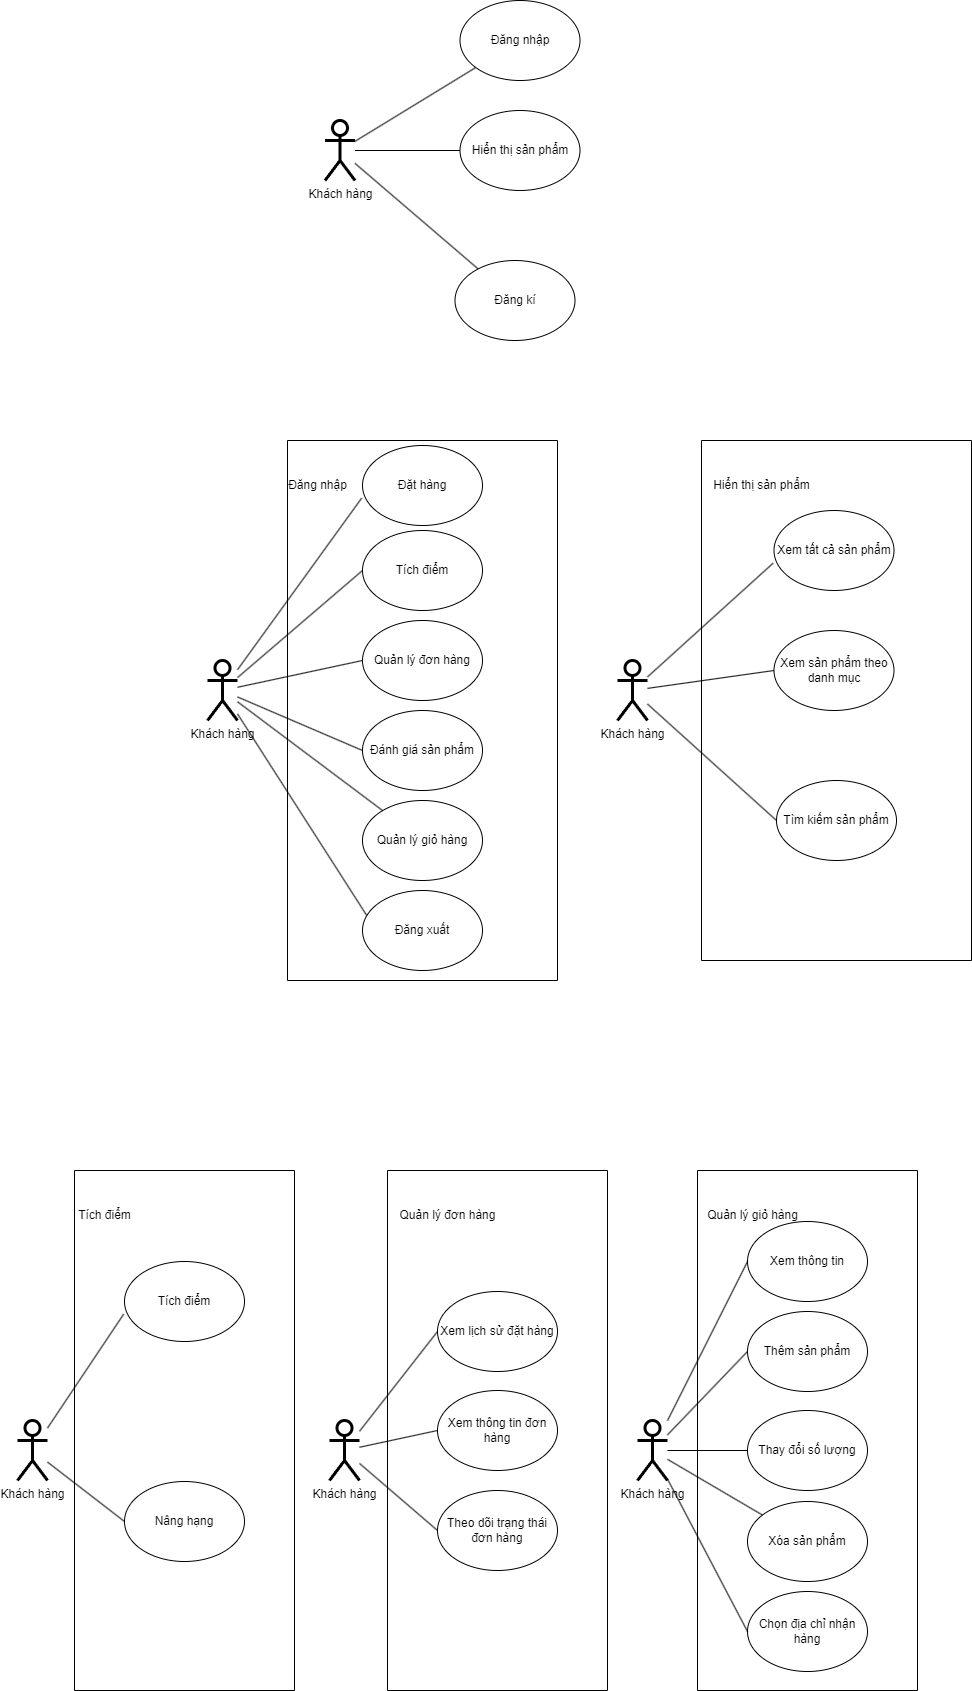

The diagram above was exported from draw.io. Its source (the exported page's mxGraphModel, read from the mxfile embedded in the PNG):
<mxGraphModel dx="2249" dy="1874" grid="1" gridSize="10" guides="1" tooltips="1" connect="1" arrows="1" fold="1" page="1" pageScale="1" pageWidth="827" pageHeight="1169" math="0" shadow="0">
  <root>
    <mxCell id="0" />
    <mxCell id="1" parent="0" />
    <mxCell id="nctqHc-31DNvnqwWXmMh-1" style="rounded=0;orthogonalLoop=1;jettySize=auto;html=1;entryX=-0.007;entryY=0.658;entryDx=0;entryDy=0;entryPerimeter=0;endArrow=none;endFill=0;" edge="1" parent="1" source="nctqHc-31DNvnqwWXmMh-2" target="nctqHc-31DNvnqwWXmMh-4">
      <mxGeometry relative="1" as="geometry" />
    </mxCell>
    <mxCell id="nctqHc-31DNvnqwWXmMh-2" value="Khách hàng" style="shape=umlActor;verticalLabelPosition=bottom;verticalAlign=top;html=1;outlineConnect=0;strokeWidth=3;" vertex="1" parent="1">
      <mxGeometry x="-290" y="-390" width="30" height="60" as="geometry" />
    </mxCell>
    <mxCell id="nctqHc-31DNvnqwWXmMh-3" value="" style="swimlane;startSize=0;" vertex="1" parent="1">
      <mxGeometry x="-210" y="-610" width="270" height="540" as="geometry">
        <mxRectangle x="150" y="-30" width="50" height="40" as="alternateBounds" />
      </mxGeometry>
    </mxCell>
    <mxCell id="nctqHc-31DNvnqwWXmMh-4" value="Đặt hàng" style="ellipse;whiteSpace=wrap;html=1;" vertex="1" parent="nctqHc-31DNvnqwWXmMh-3">
      <mxGeometry x="75" y="5" width="120" height="80" as="geometry" />
    </mxCell>
    <mxCell id="nctqHc-31DNvnqwWXmMh-5" value="Tích điểm" style="ellipse;whiteSpace=wrap;html=1;" vertex="1" parent="nctqHc-31DNvnqwWXmMh-3">
      <mxGeometry x="75" y="90" width="120" height="80" as="geometry" />
    </mxCell>
    <mxCell id="nctqHc-31DNvnqwWXmMh-6" value="Quản lý đơn hàng" style="ellipse;whiteSpace=wrap;html=1;" vertex="1" parent="nctqHc-31DNvnqwWXmMh-3">
      <mxGeometry x="75" y="180" width="120" height="80" as="geometry" />
    </mxCell>
    <mxCell id="nctqHc-31DNvnqwWXmMh-7" value="Đánh giá sản phẩm" style="ellipse;whiteSpace=wrap;html=1;" vertex="1" parent="nctqHc-31DNvnqwWXmMh-3">
      <mxGeometry x="75" y="270" width="120" height="80" as="geometry" />
    </mxCell>
    <mxCell id="nctqHc-31DNvnqwWXmMh-8" value="Quản lý giỏ hàng" style="ellipse;whiteSpace=wrap;html=1;" vertex="1" parent="nctqHc-31DNvnqwWXmMh-3">
      <mxGeometry x="75" y="360" width="120" height="80" as="geometry" />
    </mxCell>
    <mxCell id="nctqHc-31DNvnqwWXmMh-9" value="Đăng nhập" style="text;html=1;align=center;verticalAlign=middle;resizable=0;points=[];autosize=1;strokeColor=none;fillColor=none;" vertex="1" parent="nctqHc-31DNvnqwWXmMh-3">
      <mxGeometry x="-10" y="30" width="80" height="30" as="geometry" />
    </mxCell>
    <mxCell id="nctqHc-31DNvnqwWXmMh-10" value="Đăng xuất" style="ellipse;whiteSpace=wrap;html=1;" vertex="1" parent="nctqHc-31DNvnqwWXmMh-3">
      <mxGeometry x="75" y="450" width="120" height="80" as="geometry" />
    </mxCell>
    <mxCell id="nctqHc-31DNvnqwWXmMh-11" style="rounded=0;orthogonalLoop=1;jettySize=auto;html=1;entryX=0;entryY=0.5;entryDx=0;entryDy=0;endArrow=none;endFill=0;" edge="1" parent="1" source="nctqHc-31DNvnqwWXmMh-2" target="nctqHc-31DNvnqwWXmMh-5">
      <mxGeometry relative="1" as="geometry" />
    </mxCell>
    <mxCell id="nctqHc-31DNvnqwWXmMh-12" style="rounded=0;orthogonalLoop=1;jettySize=auto;html=1;entryX=0;entryY=0.5;entryDx=0;entryDy=0;endArrow=none;endFill=0;" edge="1" parent="1" source="nctqHc-31DNvnqwWXmMh-2" target="nctqHc-31DNvnqwWXmMh-6">
      <mxGeometry relative="1" as="geometry" />
    </mxCell>
    <mxCell id="nctqHc-31DNvnqwWXmMh-13" style="rounded=0;orthogonalLoop=1;jettySize=auto;html=1;entryX=0;entryY=0.5;entryDx=0;entryDy=0;endArrow=none;endFill=0;" edge="1" parent="1" source="nctqHc-31DNvnqwWXmMh-2" target="nctqHc-31DNvnqwWXmMh-7">
      <mxGeometry relative="1" as="geometry" />
    </mxCell>
    <mxCell id="nctqHc-31DNvnqwWXmMh-14" style="rounded=0;orthogonalLoop=1;jettySize=auto;html=1;endArrow=none;endFill=0;" edge="1" parent="1" source="nctqHc-31DNvnqwWXmMh-2" target="nctqHc-31DNvnqwWXmMh-8">
      <mxGeometry relative="1" as="geometry" />
    </mxCell>
    <mxCell id="nctqHc-31DNvnqwWXmMh-15" style="edgeStyle=none;rounded=0;orthogonalLoop=1;jettySize=auto;html=1;endArrow=none;endFill=0;" edge="1" parent="1" source="nctqHc-31DNvnqwWXmMh-16" target="nctqHc-31DNvnqwWXmMh-17">
      <mxGeometry relative="1" as="geometry">
        <mxPoint x="-152.5" y="-840" as="sourcePoint" />
      </mxGeometry>
    </mxCell>
    <mxCell id="nctqHc-31DNvnqwWXmMh-16" value="Khách hàng" style="shape=umlActor;verticalLabelPosition=bottom;verticalAlign=top;html=1;outlineConnect=0;strokeWidth=3;" vertex="1" parent="1">
      <mxGeometry x="-172.5" y="-930" width="30" height="60" as="geometry" />
    </mxCell>
    <mxCell id="nctqHc-31DNvnqwWXmMh-17" value="Đăng nhập" style="ellipse;whiteSpace=wrap;html=1;" vertex="1" parent="1">
      <mxGeometry x="-37.5" y="-1050" width="120" height="80" as="geometry" />
    </mxCell>
    <mxCell id="nctqHc-31DNvnqwWXmMh-18" value="Hiển thị sản phẩm" style="ellipse;whiteSpace=wrap;html=1;" vertex="1" parent="1">
      <mxGeometry x="-37.5" y="-940" width="120" height="80" as="geometry" />
    </mxCell>
    <mxCell id="nctqHc-31DNvnqwWXmMh-19" style="edgeStyle=none;rounded=0;orthogonalLoop=1;jettySize=auto;html=1;endArrow=none;endFill=0;entryX=0;entryY=0.5;entryDx=0;entryDy=0;" edge="1" parent="1" source="nctqHc-31DNvnqwWXmMh-16" target="nctqHc-31DNvnqwWXmMh-18">
      <mxGeometry relative="1" as="geometry">
        <mxPoint x="-152.5" y="-840" as="sourcePoint" />
      </mxGeometry>
    </mxCell>
    <mxCell id="nctqHc-31DNvnqwWXmMh-20" style="rounded=0;orthogonalLoop=1;jettySize=auto;html=1;entryX=-0.007;entryY=0.658;entryDx=0;entryDy=0;entryPerimeter=0;endArrow=none;endFill=0;" edge="1" parent="1" source="nctqHc-31DNvnqwWXmMh-21" target="nctqHc-31DNvnqwWXmMh-23">
      <mxGeometry relative="1" as="geometry" />
    </mxCell>
    <mxCell id="nctqHc-31DNvnqwWXmMh-21" value="Khách hàng" style="shape=umlActor;verticalLabelPosition=bottom;verticalAlign=top;html=1;outlineConnect=0;strokeWidth=3;" vertex="1" parent="1">
      <mxGeometry x="120" y="-390" width="30" height="60" as="geometry" />
    </mxCell>
    <mxCell id="nctqHc-31DNvnqwWXmMh-22" value="" style="swimlane;startSize=0;" vertex="1" parent="1">
      <mxGeometry x="204" y="-610" width="270" height="520" as="geometry">
        <mxRectangle x="580" y="-30" width="50" height="40" as="alternateBounds" />
      </mxGeometry>
    </mxCell>
    <mxCell id="nctqHc-31DNvnqwWXmMh-23" value="Xem tất cả sản phẩm" style="ellipse;whiteSpace=wrap;html=1;" vertex="1" parent="nctqHc-31DNvnqwWXmMh-22">
      <mxGeometry x="72.5" y="70" width="120" height="80" as="geometry" />
    </mxCell>
    <mxCell id="nctqHc-31DNvnqwWXmMh-24" value="Xem sản phẩm theo danh mục" style="ellipse;whiteSpace=wrap;html=1;" vertex="1" parent="nctqHc-31DNvnqwWXmMh-22">
      <mxGeometry x="72.5" y="190" width="120" height="80" as="geometry" />
    </mxCell>
    <mxCell id="nctqHc-31DNvnqwWXmMh-25" value="Hiển thị sản phẩm" style="text;html=1;align=center;verticalAlign=middle;resizable=0;points=[];autosize=1;strokeColor=none;fillColor=none;" vertex="1" parent="nctqHc-31DNvnqwWXmMh-22">
      <mxGeometry y="30" width="120" height="30" as="geometry" />
    </mxCell>
    <mxCell id="nctqHc-31DNvnqwWXmMh-26" value="Tìm kiếm sản phẩm" style="ellipse;whiteSpace=wrap;html=1;" vertex="1" parent="nctqHc-31DNvnqwWXmMh-22">
      <mxGeometry x="75" y="340" width="120" height="80" as="geometry" />
    </mxCell>
    <mxCell id="nctqHc-31DNvnqwWXmMh-27" style="rounded=0;orthogonalLoop=1;jettySize=auto;html=1;entryX=0;entryY=0.5;entryDx=0;entryDy=0;endArrow=none;endFill=0;" edge="1" parent="1" source="nctqHc-31DNvnqwWXmMh-21" target="nctqHc-31DNvnqwWXmMh-24">
      <mxGeometry relative="1" as="geometry" />
    </mxCell>
    <mxCell id="nctqHc-31DNvnqwWXmMh-28" style="rounded=0;orthogonalLoop=1;jettySize=auto;html=1;entryX=0;entryY=0.5;entryDx=0;entryDy=0;endArrow=none;endFill=0;" edge="1" parent="1" source="nctqHc-31DNvnqwWXmMh-21" target="nctqHc-31DNvnqwWXmMh-26">
      <mxGeometry relative="1" as="geometry" />
    </mxCell>
    <mxCell id="nctqHc-31DNvnqwWXmMh-29" value="Đăng kí" style="ellipse;whiteSpace=wrap;html=1;" vertex="1" parent="1">
      <mxGeometry x="-42.5" y="-790" width="120" height="80" as="geometry" />
    </mxCell>
    <mxCell id="nctqHc-31DNvnqwWXmMh-30" style="edgeStyle=none;rounded=0;orthogonalLoop=1;jettySize=auto;html=1;endArrow=none;endFill=0;" edge="1" parent="1" source="nctqHc-31DNvnqwWXmMh-16" target="nctqHc-31DNvnqwWXmMh-29">
      <mxGeometry relative="1" as="geometry">
        <mxPoint x="-152.5" y="-840" as="sourcePoint" />
      </mxGeometry>
    </mxCell>
    <mxCell id="nctqHc-31DNvnqwWXmMh-31" style="rounded=0;orthogonalLoop=1;jettySize=auto;html=1;entryX=-0.007;entryY=0.658;entryDx=0;entryDy=0;entryPerimeter=0;endArrow=none;endFill=0;" edge="1" parent="1" source="nctqHc-31DNvnqwWXmMh-32" target="nctqHc-31DNvnqwWXmMh-34">
      <mxGeometry relative="1" as="geometry" />
    </mxCell>
    <mxCell id="nctqHc-31DNvnqwWXmMh-32" value="Khách hàng" style="shape=umlActor;verticalLabelPosition=bottom;verticalAlign=top;html=1;outlineConnect=0;strokeWidth=3;" vertex="1" parent="1">
      <mxGeometry x="-480" y="370" width="30" height="60" as="geometry" />
    </mxCell>
    <mxCell id="nctqHc-31DNvnqwWXmMh-33" value="" style="swimlane;startSize=0;" vertex="1" parent="1">
      <mxGeometry x="-423" y="120" width="220" height="520" as="geometry">
        <mxRectangle x="150" y="-30" width="50" height="40" as="alternateBounds" />
      </mxGeometry>
    </mxCell>
    <mxCell id="nctqHc-31DNvnqwWXmMh-34" value="Tích điểm" style="ellipse;whiteSpace=wrap;html=1;" vertex="1" parent="nctqHc-31DNvnqwWXmMh-33">
      <mxGeometry x="50" y="91" width="120" height="80" as="geometry" />
    </mxCell>
    <mxCell id="nctqHc-31DNvnqwWXmMh-35" value="Nâng hạng" style="ellipse;whiteSpace=wrap;html=1;" vertex="1" parent="nctqHc-31DNvnqwWXmMh-33">
      <mxGeometry x="50" y="311" width="120" height="80" as="geometry" />
    </mxCell>
    <mxCell id="nctqHc-31DNvnqwWXmMh-36" value="Tích điểm" style="text;html=1;align=center;verticalAlign=middle;resizable=0;points=[];autosize=1;strokeColor=none;fillColor=none;" vertex="1" parent="nctqHc-31DNvnqwWXmMh-33">
      <mxGeometry x="-10" y="30" width="80" height="30" as="geometry" />
    </mxCell>
    <mxCell id="nctqHc-31DNvnqwWXmMh-37" style="rounded=0;orthogonalLoop=1;jettySize=auto;html=1;entryX=0;entryY=0.5;entryDx=0;entryDy=0;endArrow=none;endFill=0;" edge="1" parent="1" source="nctqHc-31DNvnqwWXmMh-32" target="nctqHc-31DNvnqwWXmMh-35">
      <mxGeometry relative="1" as="geometry" />
    </mxCell>
    <mxCell id="nctqHc-31DNvnqwWXmMh-38" value="Khách hàng" style="shape=umlActor;verticalLabelPosition=bottom;verticalAlign=top;html=1;outlineConnect=0;strokeWidth=3;" vertex="1" parent="1">
      <mxGeometry x="-168" y="370" width="30" height="60" as="geometry" />
    </mxCell>
    <mxCell id="nctqHc-31DNvnqwWXmMh-39" value="" style="swimlane;startSize=0;" vertex="1" parent="1">
      <mxGeometry x="-110" y="120" width="220" height="520" as="geometry">
        <mxRectangle x="150" y="-30" width="50" height="40" as="alternateBounds" />
      </mxGeometry>
    </mxCell>
    <mxCell id="nctqHc-31DNvnqwWXmMh-40" value="Xem lịch sử đặt hàng" style="ellipse;whiteSpace=wrap;html=1;" vertex="1" parent="nctqHc-31DNvnqwWXmMh-39">
      <mxGeometry x="50" y="121" width="120" height="80" as="geometry" />
    </mxCell>
    <mxCell id="nctqHc-31DNvnqwWXmMh-41" value="Theo dõi trạng thái đơn hàng" style="ellipse;whiteSpace=wrap;html=1;" vertex="1" parent="nctqHc-31DNvnqwWXmMh-39">
      <mxGeometry x="50" y="320" width="120" height="80" as="geometry" />
    </mxCell>
    <mxCell id="nctqHc-31DNvnqwWXmMh-42" value="Quản lý đơn hàng" style="text;html=1;align=center;verticalAlign=middle;resizable=0;points=[];autosize=1;strokeColor=none;fillColor=none;" vertex="1" parent="nctqHc-31DNvnqwWXmMh-39">
      <mxGeometry y="30" width="120" height="30" as="geometry" />
    </mxCell>
    <mxCell id="nctqHc-31DNvnqwWXmMh-43" value="Xem thông tin đơn hàng" style="ellipse;whiteSpace=wrap;html=1;" vertex="1" parent="nctqHc-31DNvnqwWXmMh-39">
      <mxGeometry x="50" y="220" width="120" height="80" as="geometry" />
    </mxCell>
    <mxCell id="nctqHc-31DNvnqwWXmMh-44" style="rounded=0;orthogonalLoop=1;jettySize=auto;html=1;entryX=0;entryY=0.5;entryDx=0;entryDy=0;endArrow=none;endFill=0;" edge="1" parent="1" source="nctqHc-31DNvnqwWXmMh-38" target="nctqHc-31DNvnqwWXmMh-40">
      <mxGeometry relative="1" as="geometry" />
    </mxCell>
    <mxCell id="nctqHc-31DNvnqwWXmMh-45" style="rounded=0;orthogonalLoop=1;jettySize=auto;html=1;entryX=0;entryY=0.5;entryDx=0;entryDy=0;endArrow=none;endFill=0;" edge="1" parent="1" source="nctqHc-31DNvnqwWXmMh-38" target="nctqHc-31DNvnqwWXmMh-41">
      <mxGeometry relative="1" as="geometry" />
    </mxCell>
    <mxCell id="nctqHc-31DNvnqwWXmMh-46" value="Khách hàng" style="shape=umlActor;verticalLabelPosition=bottom;verticalAlign=top;html=1;outlineConnect=0;strokeWidth=3;" vertex="1" parent="1">
      <mxGeometry x="140" y="370" width="30" height="60" as="geometry" />
    </mxCell>
    <mxCell id="nctqHc-31DNvnqwWXmMh-47" value="" style="swimlane;startSize=0;" vertex="1" parent="1">
      <mxGeometry x="200" y="120" width="220" height="520" as="geometry">
        <mxRectangle x="150" y="-30" width="50" height="40" as="alternateBounds" />
      </mxGeometry>
    </mxCell>
    <mxCell id="nctqHc-31DNvnqwWXmMh-48" value="Xem thông tin" style="ellipse;whiteSpace=wrap;html=1;" vertex="1" parent="nctqHc-31DNvnqwWXmMh-47">
      <mxGeometry x="50" y="51" width="120" height="80" as="geometry" />
    </mxCell>
    <mxCell id="nctqHc-31DNvnqwWXmMh-49" value="Thêm sản phẩm" style="ellipse;whiteSpace=wrap;html=1;" vertex="1" parent="nctqHc-31DNvnqwWXmMh-47">
      <mxGeometry x="50" y="141" width="120" height="80" as="geometry" />
    </mxCell>
    <mxCell id="nctqHc-31DNvnqwWXmMh-50" value="Thay đổi số lượng" style="ellipse;whiteSpace=wrap;html=1;" vertex="1" parent="nctqHc-31DNvnqwWXmMh-47">
      <mxGeometry x="50" y="240" width="120" height="80" as="geometry" />
    </mxCell>
    <mxCell id="nctqHc-31DNvnqwWXmMh-51" value="Xóa sản phẩm" style="ellipse;whiteSpace=wrap;html=1;" vertex="1" parent="nctqHc-31DNvnqwWXmMh-47">
      <mxGeometry x="50" y="331" width="120" height="80" as="geometry" />
    </mxCell>
    <mxCell id="nctqHc-31DNvnqwWXmMh-52" value="Quản lý giỏ hàng" style="text;html=1;align=center;verticalAlign=middle;resizable=0;points=[];autosize=1;strokeColor=none;fillColor=none;" vertex="1" parent="nctqHc-31DNvnqwWXmMh-47">
      <mxGeometry y="30" width="110" height="30" as="geometry" />
    </mxCell>
    <mxCell id="nctqHc-31DNvnqwWXmMh-53" value="Chọn địa chỉ nhận hàng" style="ellipse;whiteSpace=wrap;html=1;" vertex="1" parent="nctqHc-31DNvnqwWXmMh-47">
      <mxGeometry x="50" y="421" width="120" height="80" as="geometry" />
    </mxCell>
    <mxCell id="nctqHc-31DNvnqwWXmMh-54" style="rounded=0;orthogonalLoop=1;jettySize=auto;html=1;entryX=0;entryY=0.5;entryDx=0;entryDy=0;endArrow=none;endFill=0;" edge="1" parent="1" source="nctqHc-31DNvnqwWXmMh-46" target="nctqHc-31DNvnqwWXmMh-48">
      <mxGeometry relative="1" as="geometry" />
    </mxCell>
    <mxCell id="nctqHc-31DNvnqwWXmMh-55" style="rounded=0;orthogonalLoop=1;jettySize=auto;html=1;entryX=0;entryY=0.5;entryDx=0;entryDy=0;endArrow=none;endFill=0;" edge="1" parent="1" source="nctqHc-31DNvnqwWXmMh-46" target="nctqHc-31DNvnqwWXmMh-49">
      <mxGeometry relative="1" as="geometry" />
    </mxCell>
    <mxCell id="nctqHc-31DNvnqwWXmMh-56" style="rounded=0;orthogonalLoop=1;jettySize=auto;html=1;entryX=0;entryY=0.5;entryDx=0;entryDy=0;endArrow=none;endFill=0;" edge="1" parent="1" source="nctqHc-31DNvnqwWXmMh-46" target="nctqHc-31DNvnqwWXmMh-50">
      <mxGeometry relative="1" as="geometry" />
    </mxCell>
    <mxCell id="nctqHc-31DNvnqwWXmMh-57" style="rounded=0;orthogonalLoop=1;jettySize=auto;html=1;endArrow=none;endFill=0;" edge="1" parent="1" source="nctqHc-31DNvnqwWXmMh-46" target="nctqHc-31DNvnqwWXmMh-51">
      <mxGeometry relative="1" as="geometry" />
    </mxCell>
    <mxCell id="nctqHc-31DNvnqwWXmMh-58" style="rounded=0;orthogonalLoop=1;jettySize=auto;html=1;endArrow=none;endFill=0;entryX=0;entryY=0.5;entryDx=0;entryDy=0;" edge="1" parent="1" source="nctqHc-31DNvnqwWXmMh-46" target="nctqHc-31DNvnqwWXmMh-53">
      <mxGeometry relative="1" as="geometry" />
    </mxCell>
    <mxCell id="nctqHc-31DNvnqwWXmMh-59" style="rounded=0;orthogonalLoop=1;jettySize=auto;html=1;endArrow=none;endFill=0;entryX=0.035;entryY=0.311;entryDx=0;entryDy=0;entryPerimeter=0;" edge="1" parent="1" source="nctqHc-31DNvnqwWXmMh-2" target="nctqHc-31DNvnqwWXmMh-10">
      <mxGeometry relative="1" as="geometry" />
    </mxCell>
    <mxCell id="nctqHc-31DNvnqwWXmMh-60" style="rounded=0;orthogonalLoop=1;jettySize=auto;html=1;entryX=0;entryY=0.5;entryDx=0;entryDy=0;endArrow=none;endFill=0;" edge="1" parent="1" source="nctqHc-31DNvnqwWXmMh-38" target="nctqHc-31DNvnqwWXmMh-43">
      <mxGeometry relative="1" as="geometry" />
    </mxCell>
  </root>
</mxGraphModel>